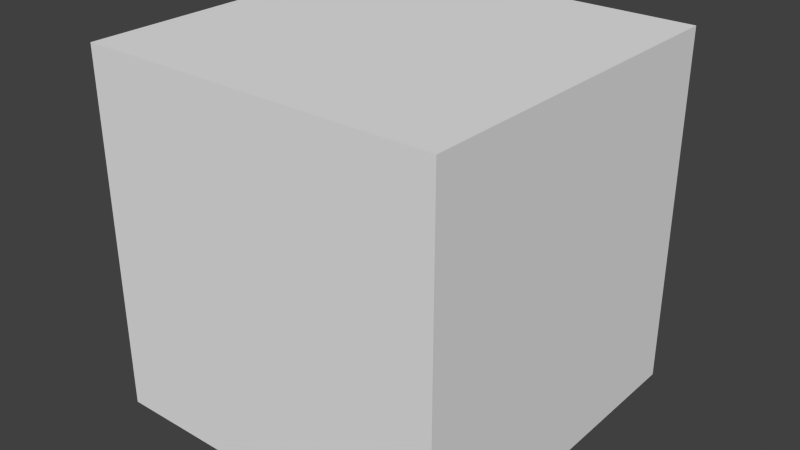 # Source: InsideOutCube.blend  (saved by Blender 2.75.0; exported with 4.5.12 LTS)
import bpy
from mathutils import Matrix  # noqa: F401  (used for matrix-valued properties, if any)

bpy.ops.wm.read_factory_settings(use_empty=True)
scene = bpy.context.scene
scene.name = 'Scene'

# ---- collections
col_collection_1 = bpy.data.collections.new('Collection 1'); scene.collection.children.link(col_collection_1)

# ---- materials (node trees are filled in below, after node groups)
mat_material = bpy.data.materials.new('Material')
mat_material.alpha_threshold = 0.0
mat_material.use_transparent_shadow = False
mat_material.roughness = 0.5
mat_material.line_color = (0.0, 0.0, 0.0, 1.0)

# ---- material node trees

# ---- world
world_world = bpy.data.worlds.new('World'); scene.world = world_world
world_world.color = (0.05088, 0.05088, 0.05088)
world_world.use_sun_shadow = False
world_world.sun_shadow_jitter_overblur = 0.0
world_world.cycles.sampling_method = 'MANUAL'
world_world.cycles.sample_map_resolution = 256

# ---- meshes
me_cube = bpy.data.meshes.new('Cube')
me_cube.from_pydata([(1.0, 1.0, -1.0), (1.0, -1.0, -1.0), (-1.0, -1.0, -1.0), (-1.0, 1.0, -1.0), (1.0, 1.0, 1.0), (1.0, -1.0, 1.0), (-1.0, -1.0, 1.0), (-1.0, 1.0, 1.0)], [], [(0, 3, 2, 1), (4, 5, 6, 7), (0, 1, 5, 4), (1, 2, 6, 5), (2, 3, 7, 6), (4, 7, 3, 0)])
_uv = me_cube.uv_layers.new(name='UVMap')
_uv.uv.foreach_set('vector', [0.5315, 0.9326, 0.5315, 0.8695, 0.4685, 0.8695, 0.4685, 0.9326, 0.5236, 0.9403, 0.5236, 0.8931, 0.4764, 0.8931, 0.4764, 0.9403, 0.9999, 9.998e-05, 0.0001003, 0.0001001, 9.998e-05, 0.9999, 0.9999, 0.9999, 0.9999, 9.998e-05, 9.998e-05, 0.0001, 9.998e-05, 0.9999, 0.9999, 0.9999, 0.9999, 9.984e-05, 9.984e-05, 0.0001001, 0.0001001, 0.9999, 0.9999, 0.9999, 0.0001001, 0.9999, 0.9999, 0.9999, 0.9999, 9.984e-05, 9.984e-05, 0.0001002])
me_cube.materials.append(mat_material)
me_cube.use_remesh_preserve_volume = False
me_cube.use_remesh_preserve_attributes = False
me_cube.use_mirror_vertex_groups = False
me_cube.update()

# ---- objects
ob_insideoutcube = bpy.data.objects.new('InsideOutCube', me_cube)

# ---- transforms, parenting, visibility, modifiers, constraints
ob_insideoutcube.location = (0.0, 0.0, 0.0)
ob_insideoutcube.lock_rotations_4d = False
ob_insideoutcube.empty_display_type = 'ARROWS'
ob_insideoutcube.lineart.crease_threshold = 0.0

# ---- collection membership
col_collection_1.objects.link(ob_insideoutcube)

# ---- scene / render settings (as saved in the file)
scene.frame_start = 1; scene.frame_end = 250; scene.frame_set(1)
scene.render.engine = 'BLENDER_EEVEE_NEXT'
scene.render.resolution_percentage = 50
scene.render.dither_intensity = 0.0
scene.cycles.use_denoising = False
scene.cycles.samples = 10
scene.cycles.sampling_pattern = 'TABULATED_SOBOL'
scene.cycles.light_sampling_threshold = 0.0
scene.cycles.use_adaptive_sampling = False
scene.cycles.use_light_tree = False
scene.cycles.blur_glossy = 0.0
scene.cycles.pixel_filter_type = 'GAUSSIAN'
scene.cycles.sample_clamp_indirect = 0.0
scene.view_settings.view_transform = 'Standard'
bpy.context.view_layer.update()

# ---- added for rendering (the .blend has no active camera and no usable light): camera, sun
cam_auto = bpy.data.cameras.new('AutoCamera')
cam_auto.lens = 50.0
cam_auto.sensor_width = 36.0
cam_auto.clip_end = 1000.0
ob_auto_camera = bpy.data.objects.new('AutoCamera', cam_auto)
scene.collection.objects.link(ob_auto_camera)
ob_auto_camera.location = (3.20507, -3.84609, 2.56406)
ob_auto_camera.rotation_euler = (1.09748, -7.21219e-08, 0.694738)
scene.camera = ob_auto_camera
light_auto_sun = bpy.data.lights.new('AutoSun', 'SUN')
light_auto_sun.energy = 3.0
light_auto_sun.angle = 0.0523599
ob_auto_sun = bpy.data.objects.new('AutoSun', light_auto_sun)
scene.collection.objects.link(ob_auto_sun)
ob_auto_sun.rotation_euler = (0.872665, 0.174533, 0.523599)
bpy.context.view_layer.update()
